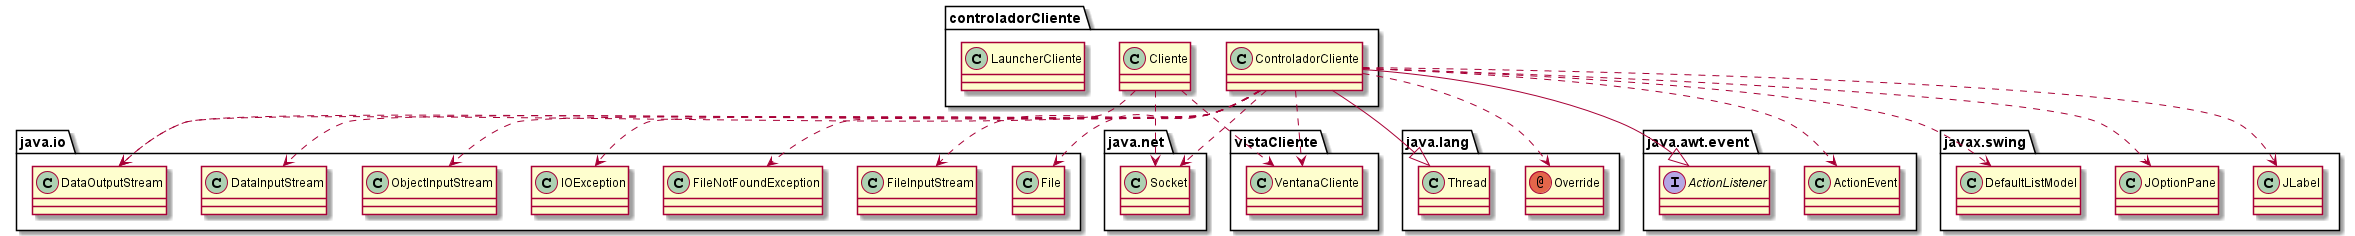

The diagram above was rendered by PlantUML. Its source (embedded in the PNG):
@startuml
annotation java.lang.Override
class controladorCliente.Cliente
class controladorCliente.ControladorCliente
class controladorCliente.LauncherCliente
class java.awt.event.ActionEvent
class java.io.DataInputStream
class java.io.DataOutputStream
class java.io.File
class java.io.FileInputStream
class java.io.FileNotFoundException
class java.io.IOException
class java.io.ObjectInputStream
class java.lang.Thread
class java.net.Socket
class javax.swing.DefaultListModel
class javax.swing.JLabel
class javax.swing.JOptionPane
class vistaCliente.VentanaCliente
interface java.awt.event.ActionListener
controladorCliente.Cliente ..> java.io.DataOutputStream
controladorCliente.Cliente ..> java.net.Socket
controladorCliente.Cliente ..> vistaCliente.VentanaCliente
controladorCliente.ControladorCliente ..> java.lang.Override
controladorCliente.ControladorCliente ..> java.awt.event.ActionEvent
controladorCliente.ControladorCliente ..> java.io.DataInputStream
controladorCliente.ControladorCliente ..> java.io.DataOutputStream
controladorCliente.ControladorCliente ..> java.io.File
controladorCliente.ControladorCliente ..> java.io.FileInputStream
controladorCliente.ControladorCliente ..> java.io.FileNotFoundException
controladorCliente.ControladorCliente ..> java.io.IOException
controladorCliente.ControladorCliente ..> java.io.ObjectInputStream
controladorCliente.ControladorCliente --|> java.lang.Thread
controladorCliente.ControladorCliente ..> java.net.Socket
controladorCliente.ControladorCliente ..> javax.swing.DefaultListModel
controladorCliente.ControladorCliente ..> javax.swing.JLabel
controladorCliente.ControladorCliente ..> javax.swing.JOptionPane
controladorCliente.ControladorCliente ..> vistaCliente.VentanaCliente
controladorCliente.ControladorCliente --|> java.awt.event.ActionListener
@enduml